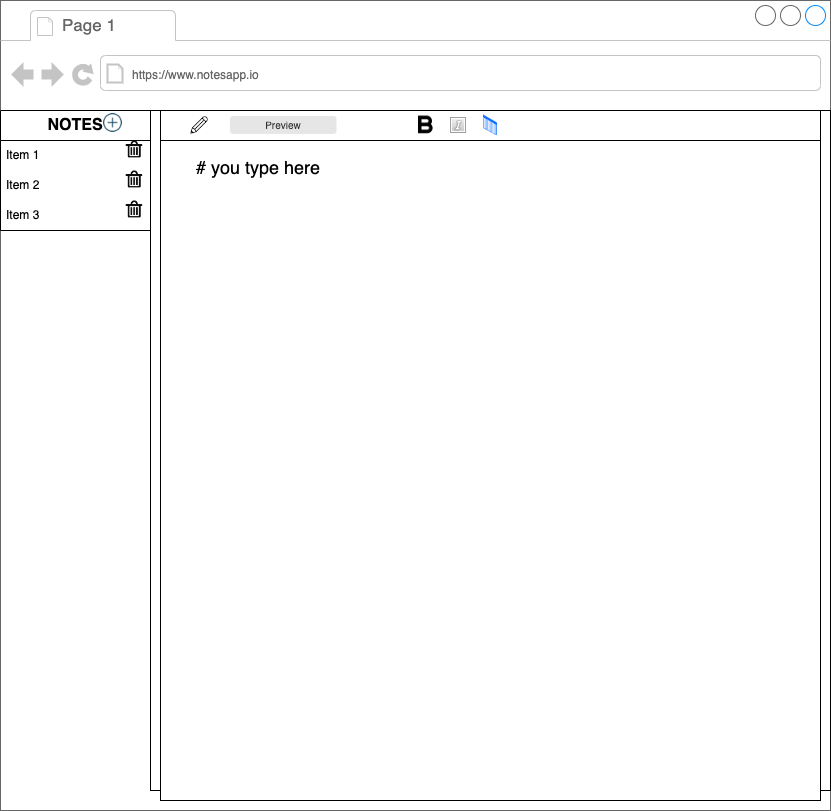

The diagram above was exported from draw.io. Its source (the exported page's mxGraphModel, read from the mxfile embedded in the PNG):
<mxGraphModel dx="1026" dy="545" grid="1" gridSize="10" guides="1" tooltips="1" connect="1" arrows="1" fold="1" page="1" pageScale="1" pageWidth="850" pageHeight="1100" math="0" shadow="0">
  <root>
    <mxCell id="0" />
    <mxCell id="1" parent="0" />
    <mxCell id="U9OPvEgi_nUI1Yrhnkdv-2" value="" style="strokeWidth=1;shadow=0;dashed=0;align=center;html=1;shape=mxgraph.mockup.containers.browserWindow;rSize=0;strokeColor=#666666;strokeColor2=#008cff;strokeColor3=#c4c4c4;mainText=,;recursiveResize=0;" vertex="1" parent="1">
      <mxGeometry width="830" height="810" as="geometry" />
    </mxCell>
    <mxCell id="U9OPvEgi_nUI1Yrhnkdv-3" value="Page 1" style="strokeWidth=1;shadow=0;dashed=0;align=center;html=1;shape=mxgraph.mockup.containers.anchor;fontSize=17;fontColor=#666666;align=left;" vertex="1" parent="U9OPvEgi_nUI1Yrhnkdv-2">
      <mxGeometry x="60" y="12" width="110" height="26" as="geometry" />
    </mxCell>
    <mxCell id="U9OPvEgi_nUI1Yrhnkdv-4" value="&lt;font style=&quot;font-size: 12px;&quot;&gt;https://www.notesapp.io&lt;/font&gt;" style="strokeWidth=1;shadow=0;dashed=0;align=center;html=1;shape=mxgraph.mockup.containers.anchor;rSize=0;fontSize=17;fontColor=#666666;align=left;" vertex="1" parent="U9OPvEgi_nUI1Yrhnkdv-2">
      <mxGeometry x="130" y="60" width="250" height="26" as="geometry" />
    </mxCell>
    <mxCell id="U9OPvEgi_nUI1Yrhnkdv-22" value="&lt;font size=&quot;3&quot;&gt;&lt;b&gt;NOTES&lt;/b&gt;&lt;/font&gt;" style="swimlane;fontStyle=0;childLayout=stackLayout;horizontal=1;startSize=30;horizontalStack=0;resizeParent=1;resizeParentMax=0;resizeLast=0;collapsible=1;marginBottom=0;whiteSpace=wrap;html=1;fontSize=12;" vertex="1" parent="U9OPvEgi_nUI1Yrhnkdv-2">
      <mxGeometry y="110" width="150" height="120" as="geometry" />
    </mxCell>
    <mxCell id="U9OPvEgi_nUI1Yrhnkdv-23" value="Item 1" style="text;strokeColor=none;fillColor=none;align=left;verticalAlign=middle;spacingLeft=4;spacingRight=4;overflow=hidden;points=[[0,0.5],[1,0.5]];portConstraint=eastwest;rotatable=0;whiteSpace=wrap;html=1;fontSize=12;" vertex="1" parent="U9OPvEgi_nUI1Yrhnkdv-22">
      <mxGeometry y="30" width="150" height="30" as="geometry" />
    </mxCell>
    <mxCell id="U9OPvEgi_nUI1Yrhnkdv-24" value="Item 2" style="text;strokeColor=none;fillColor=none;align=left;verticalAlign=middle;spacingLeft=4;spacingRight=4;overflow=hidden;points=[[0,0.5],[1,0.5]];portConstraint=eastwest;rotatable=0;whiteSpace=wrap;html=1;fontSize=12;" vertex="1" parent="U9OPvEgi_nUI1Yrhnkdv-22">
      <mxGeometry y="60" width="150" height="30" as="geometry" />
    </mxCell>
    <mxCell id="U9OPvEgi_nUI1Yrhnkdv-25" value="Item 3" style="text;strokeColor=none;fillColor=none;align=left;verticalAlign=middle;spacingLeft=4;spacingRight=4;overflow=hidden;points=[[0,0.5],[1,0.5]];portConstraint=eastwest;rotatable=0;whiteSpace=wrap;html=1;fontSize=12;" vertex="1" parent="U9OPvEgi_nUI1Yrhnkdv-22">
      <mxGeometry y="90" width="150" height="30" as="geometry" />
    </mxCell>
    <mxCell id="U9OPvEgi_nUI1Yrhnkdv-27" value="" style="shape=image;html=1;verticalAlign=top;verticalLabelPosition=bottom;labelBackgroundColor=#ffffff;imageAspect=0;aspect=fixed;image=https://cdn4.iconfinder.com/data/icons/evil-icons-user-interface/64/plus-128.png;fontSize=18;" vertex="1" parent="U9OPvEgi_nUI1Yrhnkdv-2">
      <mxGeometry x="100" y="110" width="25" height="25" as="geometry" />
    </mxCell>
    <mxCell id="U9OPvEgi_nUI1Yrhnkdv-28" value="" style="whiteSpace=wrap;html=1;aspect=fixed;fontSize=18;" vertex="1" parent="U9OPvEgi_nUI1Yrhnkdv-2">
      <mxGeometry x="150" y="110" width="680" height="680" as="geometry" />
    </mxCell>
    <mxCell id="U9OPvEgi_nUI1Yrhnkdv-29" value="" style="rounded=0;whiteSpace=wrap;html=1;fontSize=18;" vertex="1" parent="U9OPvEgi_nUI1Yrhnkdv-2">
      <mxGeometry x="160" y="110" width="660" height="30" as="geometry" />
    </mxCell>
    <mxCell id="U9OPvEgi_nUI1Yrhnkdv-30" value="" style="whiteSpace=wrap;html=1;aspect=fixed;fontSize=18;" vertex="1" parent="U9OPvEgi_nUI1Yrhnkdv-2">
      <mxGeometry x="160" y="140" width="660" height="660" as="geometry" />
    </mxCell>
    <mxCell id="U9OPvEgi_nUI1Yrhnkdv-31" value="" style="shape=image;html=1;verticalAlign=top;verticalLabelPosition=bottom;labelBackgroundColor=#ffffff;imageAspect=0;aspect=fixed;image=https://cdn4.iconfinder.com/data/icons/48-bubbles/48/15.Pencil-128.png;fontSize=18;" vertex="1" parent="U9OPvEgi_nUI1Yrhnkdv-2">
      <mxGeometry x="190" y="116" width="18" height="18" as="geometry" />
    </mxCell>
    <mxCell id="U9OPvEgi_nUI1Yrhnkdv-32" value="" style="shape=image;html=1;verticalAlign=top;verticalLabelPosition=bottom;labelBackgroundColor=#ffffff;imageAspect=0;aspect=fixed;image=https://cdn2.iconfinder.com/data/icons/boxicons-regular-vol-1/24/bx-bold-128.png;fontSize=18;" vertex="1" parent="U9OPvEgi_nUI1Yrhnkdv-2">
      <mxGeometry x="411" y="111" width="28" height="28" as="geometry" />
    </mxCell>
    <mxCell id="U9OPvEgi_nUI1Yrhnkdv-33" value="" style="shape=image;html=1;verticalAlign=top;verticalLabelPosition=bottom;labelBackgroundColor=#ffffff;imageAspect=0;aspect=fixed;image=https://cdn2.iconfinder.com/data/icons/splashyIcons/rich_text_italics.png;fontSize=18;" vertex="1" parent="U9OPvEgi_nUI1Yrhnkdv-2">
      <mxGeometry x="450" y="117" width="16" height="16" as="geometry" />
    </mxCell>
    <mxCell id="U9OPvEgi_nUI1Yrhnkdv-36" value="" style="aspect=fixed;perimeter=ellipsePerimeter;html=1;align=center;shadow=0;dashed=0;spacingTop=3;image;image=img/lib/active_directory/list.svg;fontSize=18;" vertex="1" parent="U9OPvEgi_nUI1Yrhnkdv-2">
      <mxGeometry x="482.5" y="114.28" width="15" height="21.43" as="geometry" />
    </mxCell>
    <mxCell id="U9OPvEgi_nUI1Yrhnkdv-37" value="Preview" style="rounded=1;html=1;shadow=0;dashed=0;whiteSpace=wrap;fontSize=10;fillColor=#E6E6E6;align=center;strokeColor=#E6E6E6;fontColor=#333333;" vertex="1" parent="U9OPvEgi_nUI1Yrhnkdv-2">
      <mxGeometry x="230" y="116" width="105.5" height="16.88" as="geometry" />
    </mxCell>
    <mxCell id="U9OPvEgi_nUI1Yrhnkdv-40" value="" style="shape=image;html=1;verticalAlign=top;verticalLabelPosition=bottom;labelBackgroundColor=#ffffff;imageAspect=0;aspect=fixed;image=https://cdn1.iconfinder.com/data/icons/iconnice-vector-icon/32/Vector-icons_42-128.png;fontSize=18;" vertex="1" parent="U9OPvEgi_nUI1Yrhnkdv-2">
      <mxGeometry x="125" y="140" width="18" height="18" as="geometry" />
    </mxCell>
    <mxCell id="U9OPvEgi_nUI1Yrhnkdv-42" value="" style="shape=image;html=1;verticalAlign=top;verticalLabelPosition=bottom;labelBackgroundColor=#ffffff;imageAspect=0;aspect=fixed;image=https://cdn1.iconfinder.com/data/icons/iconnice-vector-icon/32/Vector-icons_42-128.png;fontSize=18;" vertex="1" parent="U9OPvEgi_nUI1Yrhnkdv-2">
      <mxGeometry x="125" y="170" width="18" height="18" as="geometry" />
    </mxCell>
    <mxCell id="U9OPvEgi_nUI1Yrhnkdv-43" value="" style="shape=image;html=1;verticalAlign=top;verticalLabelPosition=bottom;labelBackgroundColor=#ffffff;imageAspect=0;aspect=fixed;image=https://cdn1.iconfinder.com/data/icons/iconnice-vector-icon/32/Vector-icons_42-128.png;fontSize=18;" vertex="1" parent="U9OPvEgi_nUI1Yrhnkdv-2">
      <mxGeometry x="125" y="200" width="18" height="18" as="geometry" />
    </mxCell>
    <mxCell id="U9OPvEgi_nUI1Yrhnkdv-44" value="# you type here" style="text;strokeColor=none;fillColor=none;align=left;verticalAlign=top;spacingLeft=4;spacingRight=4;overflow=hidden;rotatable=0;points=[[0,0.5],[1,0.5]];portConstraint=eastwest;fontSize=18;" vertex="1" parent="U9OPvEgi_nUI1Yrhnkdv-2">
      <mxGeometry x="190" y="150" width="410" height="60" as="geometry" />
    </mxCell>
  </root>
</mxGraphModel>